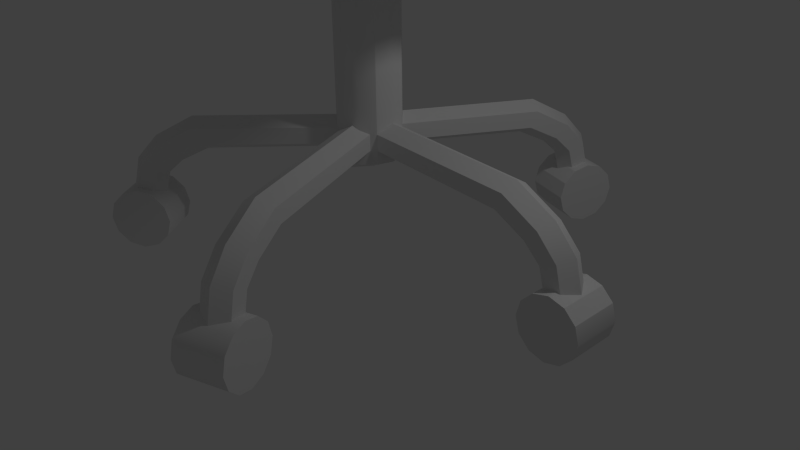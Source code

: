 # Source: chair.blend  (saved by Blender 2.76.0; exported with 4.5.12 LTS)
import bpy
from mathutils import Matrix  # noqa: F401  (used for matrix-valued properties, if any)

bpy.ops.wm.read_factory_settings(use_empty=True)
scene = bpy.context.scene
scene.name = 'Scene'

# ---- collections
col_collection_1 = bpy.data.collections.new('Collection 1'); scene.collection.children.link(col_collection_1)

# ---- materials (node trees are filled in below, after node groups)
mat_office_chair_mat = bpy.data.materials.new('office_chair.mat')
mat_office_chair_mat.alpha_threshold = 0.0
mat_office_chair_mat.use_transparent_shadow = False
mat_office_chair_mat.roughness = 0.5
mat_office_chair_mat.specular_intensity = 0.0969
mat_office_chair_mat.line_color = (0.0, 0.0, 0.0, 1.0)

# ---- material node trees

# ---- world
world_world = bpy.data.worlds.new('World'); scene.world = world_world
world_world.color = (0.05088, 0.05088, 0.05088)
world_world.use_sun_shadow = False
world_world.sun_shadow_jitter_overblur = 0.0
world_world.cycles.sampling_method = 'MANUAL'
world_world.cycles.sample_map_resolution = 256

# ---- cameras
cam_camera = bpy.data.cameras.new('Camera')
cam_camera.clip_end = 100.0
cam_camera.lens = 35.0
cam_camera.sensor_width = 32.0
cam_camera.sensor_height = 18.0
cam_camera.ortho_scale = 7.314
cam_camera.dof.focus_distance = 0.0
cam_camera.dof.aperture_fstop = 128.0

# ---- lights
light_lamp = bpy.data.lights.new('Lamp', 'POINT')
light_lamp.transmission_factor = 0.0
light_lamp.cutoff_distance = 30.0
light_lamp.energy = 100.0
light_lamp.shadow_buffer_clip_start = 1.001
light_lamp.shadow_soft_size = 0.1
light_lamp.shadow_maximum_resolution = 0.006
light_lamp.use_absolute_resolution = True
light_lamp.cycles.use_multiple_importance_sampling = False

# ---- meshes
me_cylinder = bpy.data.meshes.new('Cylinder')
me_cylinder.from_pydata([(-0.3464, 0.2, 5.0), (-0.3464, 0.2, 1.4), (-0.4, -1.989e-07, 5.0), (-0.4, -1.989e-07, 1.4), (-0.3464, -0.2, 5.0), (-0.3464, -0.2, 1.4), (-0.2, -0.3464, 5.0), (-0.2, -0.3464, 1.4), (0.0, -0.4, 5.0), (0.0, -0.4, 1.4), (0.2, -0.3464, 5.0), (0.2, -0.3464, 1.4), (0.3464, -0.2, 5.0), (0.3464, -0.2, 1.4), (0.4, -3.04e-08, 5.0), (0.4, -3.04e-08, 1.4), (0.3464, 0.2, 5.0), (0.3464, 0.2, 1.4), (0.2, 0.3464, 5.0), (0.2, 0.3464, 1.4), (0.0, 0.4, 5.0), (0.0, 0.4, 1.4), (-0.2, 0.3464, 1.4), (-0.2, 0.3464, 5.0), (2.5, 2.5, 4.55), (2.5, 2.5, 5.15), (2.5, -2.5, 5.15), (2.5, -2.5, 4.55), (2.0, 3.0, 5.25), (2.0, 3.0, 4.65), (2.0, -3.0, 5.25), (2.0, -3.0, 4.65), (-2.759, -2.07, 10.76), (-2.759, 2.07, 10.76), (-2.4, 2.187, 5.45), (-2.4, -2.187, 5.45), (-3.256, -2.07, 10.7), (-3.256, 2.07, 10.7), (-2.4, 2.187, 4.85), (-2.4, -2.187, 4.85), (-3.169, 2.52, 9.699), (-2.672, 2.52, 9.76), (-3.169, -2.52, 9.699), (-2.672, -2.52, 9.76), (-2.821, 2.16, 5.714), (-2.821, -2.16, 5.714), (-2.323, 2.16, 5.775), (-2.323, -2.16, 5.775), (-3.2, -0.6, 5.8), (-3.2, 0.6, 5.8), (-2.8, 0.8, 5.8), (-2.8, -0.8, 5.8), (-3.1, -1.0, 9.0), (-3.1, 1.0, 9.0), (-2.693, -0.224, 4.58), (-2.693, 0.224, 4.58), (-2.4, 0.4, 4.85), (-2.4, -0.4, 4.85), (-0.6072, -0.4, 4.82), (-0.6072, 0.4, 4.82), (-0.7, 0.4, 4.85), (-0.7, -0.4, 4.85), (3.198, -1.702e-07, 0.6789), (3.085, -0.1949, 0.6789), (2.86, -0.1949, 0.6789), (2.748, -2.096e-07, 0.6789), (2.86, 0.1949, 0.6789), (3.085, 0.1949, 0.6789), (3.087, -6.708e-08, 1.133), (2.983, -0.1949, 1.09), (2.775, -0.1949, 1.003), (2.671, -1.034e-07, 0.9604), (2.775, 0.1949, 1.003), (2.983, 0.1949, 1.09), (2.798, -9.236e-08, 1.454), (2.718, -0.1949, 1.374), (2.559, -0.1949, 1.215), (2.479, -1.202e-07, 1.135), (2.559, 0.1949, 1.215), (2.718, 0.1949, 1.374), (2.277, 7.668e-08, 1.743), (2.234, -0.1949, 1.639), (2.148, -0.1949, 1.431), (2.104, 6.162e-08, 1.327), (2.148, 0.1949, 1.431), (2.234, 0.1949, 1.639), (0.004271, -3.865e-07, 1.9), (0.004271, -0.2, 1.8), (0.004271, -0.2, 1.6), (0.004271, -3.865e-07, 1.5), (0.004271, 0.2, 1.6), (0.004271, 0.2, 1.8), (3.006, 0.32, 0.0), (3.006, -0.32, 0.0), (2.806, 0.32, 0.05359), (2.806, -0.32, 0.05359), (2.66, 0.32, 0.2), (2.66, -0.32, 0.2), (2.606, 0.32, 0.4), (2.606, -0.32, 0.4), (2.66, 0.32, 0.6), (2.66, -0.32, 0.6), (2.806, 0.32, 0.7464), (2.806, -0.32, 0.7464), (3.006, 0.32, 0.8), (3.006, -0.32, 0.8), (3.206, 0.32, 0.7464), (3.206, -0.32, 0.7464), (3.352, 0.32, 0.6), (3.352, -0.32, 0.6), (3.406, 0.32, 0.4), (3.406, -0.32, 0.4), (3.352, 0.32, 0.2), (3.352, -0.32, 0.2), (3.206, 0.32, 0.05359), (3.206, -0.32, 0.05359), (1.025, 3.036, 0.6789), (1.173, 2.866, 0.6789), (1.101, 2.653, 0.6789), (0.8803, 2.61, 0.6789), (0.732, 2.779, 0.6789), (0.8045, 2.992, 0.6789), (0.9894, 2.931, 1.133), (1.14, 2.769, 1.09), (1.073, 2.573, 1.003), (0.8555, 2.537, 0.9604), (0.7045, 2.698, 1.003), (0.7715, 2.895, 1.09), (0.8963, 2.657, 1.454), (1.055, 2.519, 1.374), (1.004, 2.368, 1.215), (0.7937, 2.356, 1.135), (0.6349, 2.494, 1.215), (0.6862, 2.644, 1.374), (0.7284, 2.164, 1.743), (0.899, 2.06, 1.639), (0.8713, 1.979, 1.431), (0.673, 2.001, 1.327), (0.5024, 2.104, 1.431), (0.5301, 2.186, 1.639), (-0.003642, 0.0124, 1.9), (0.1857, -0.05203, 1.8), (0.1857, -0.05203, 1.6), (-0.003642, 0.0124, 1.5), (-0.193, 0.07683, 1.6), (-0.193, 0.07683, 1.8), (0.6605, 2.957, 0.0), (1.266, 2.751, 0.0), (0.5961, 2.768, 0.05359), (1.202, 2.562, 0.05359), (0.5489, 2.629, 0.2), (1.155, 2.423, 0.2), (0.5316, 2.579, 0.4), (1.138, 2.372, 0.4), (0.5489, 2.629, 0.6), (1.155, 2.423, 0.6), (0.5961, 2.768, 0.7464), (1.202, 2.562, 0.7464), (0.6605, 2.957, 0.8), (1.266, 2.751, 0.8), (0.7249, 3.147, 0.7464), (1.331, 2.94, 0.7464), (0.7721, 3.285, 0.6), (1.378, 3.079, 0.6), (0.7894, 3.336, 0.4), (1.395, 3.13, 0.4), (0.7721, 3.285, 0.2), (1.378, 3.079, 0.2), (0.7249, 3.147, 0.05359), (1.331, 2.94, 0.05359), (1.025, -3.042, 0.6789), (1.173, -2.872, 0.6789), (1.101, -2.659, 0.6789), (0.8803, -2.616, 0.6789), (0.732, -2.785, 0.6789), (0.8045, -2.998, 0.6789), (0.9894, -2.936, 1.133), (1.14, -2.775, 1.09), (1.073, -2.578, 1.003), (0.8555, -2.543, 0.9604), (0.7045, -2.704, 1.003), (0.7715, -2.901, 1.09), (0.8963, -2.663, 1.454), (1.055, -2.525, 1.374), (1.004, -2.374, 1.215), (0.7937, -2.361, 1.135), (0.6349, -2.499, 1.215), (0.6862, -2.65, 1.374), (0.7284, -2.169, 1.743), (0.899, -2.066, 1.639), (0.8713, -1.984, 1.431), (0.673, -2.006, 1.327), (0.5024, -2.11, 1.431), (0.5301, -2.191, 1.639), (-0.003642, -0.01822, 1.9), (0.1857, 0.04621, 1.8), (0.1857, 0.04621, 1.6), (-0.003642, -0.01822, 1.5), (-0.193, -0.08265, 1.6), (-0.193, -0.08265, 1.8), (0.6605, -2.963, 0.0), (1.266, -2.757, 0.0), (0.5961, -2.774, 0.05359), (1.202, -2.568, 0.05359), (0.5489, -2.635, 0.2), (1.155, -2.429, 0.2), (0.5316, -2.584, 0.4), (1.138, -2.378, 0.4), (0.5489, -2.635, 0.6), (1.155, -2.429, 0.6), (0.5961, -2.774, 0.7464), (1.202, -2.568, 0.7464), (0.6605, -2.963, 0.8), (1.266, -2.757, 0.8), (0.7249, -3.152, 0.7464), (1.331, -2.946, 0.7464), (0.7721, -3.291, 0.6), (1.378, -3.085, 0.6), (0.7894, -3.342, 0.4), (1.395, -3.136, 0.4), (0.7721, -3.291, 0.2), (1.378, -3.085, 0.2), (0.7249, -3.152, 0.05359), (1.331, -2.946, 0.05359), (-2.604, 1.865, 0.6789), (-2.399, 1.958, 0.6789), (-2.216, 1.827, 0.6789), (-2.237, 1.603, 0.6789), (-2.442, 1.51, 0.6789), (-2.625, 1.641, 0.6789), (-2.513, 1.8, 1.133), (-2.315, 1.898, 1.09), (-2.146, 1.778, 1.003), (-2.175, 1.559, 0.9604), (-2.373, 1.46, 1.003), (-2.542, 1.581, 1.09), (-2.278, 1.632, 1.454), (-2.1, 1.745, 1.374), (-1.97, 1.652, 1.215), (-2.019, 1.447, 1.135), (-2.197, 1.335, 1.215), (-2.326, 1.427, 1.374), (-1.854, 1.329, 1.743), (-1.706, 1.463, 1.639), (-1.635, 1.413, 1.431), (-1.714, 1.229, 1.327), (-1.862, 1.096, 1.431), (-1.932, 1.146, 1.639), (-0.004416, 0.009038, 1.9), (0.1118, 0.1718, 1.8), (0.1118, 0.1718, 1.6), (-0.004416, 0.009038, 1.5), (-0.1206, -0.1537, 1.6), (-0.1206, -0.1537, 1.8), (-2.633, 1.493, 0.0), (-2.262, 2.014, 0.0), (-2.471, 1.377, 0.05359), (-2.099, 1.898, 0.05359), (-2.351, 1.292, 0.2), (-1.98, 1.812, 0.2), (-2.308, 1.26, 0.4), (-1.936, 1.781, 0.4), (-2.351, 1.292, 0.6), (-1.98, 1.812, 0.6), (-2.471, 1.377, 0.7464), (-2.099, 1.898, 0.7464), (-2.633, 1.493, 0.8), (-2.262, 2.014, 0.8), (-2.796, 1.609, 0.7464), (-2.424, 2.13, 0.7464), (-2.915, 1.694, 0.6), (-2.543, 2.215, 0.6), (-2.959, 1.725, 0.4), (-2.587, 2.246, 0.4), (-2.915, 1.694, 0.2), (-2.543, 2.215, 0.2), (-2.796, 1.609, 0.05359), (-2.424, 2.13, 0.05359), (-2.6, -1.858, 0.6789), (-2.395, -1.951, 0.6789), (-2.212, -1.82, 0.6789), (-2.233, -1.596, 0.6789), (-2.438, -1.503, 0.6789), (-2.621, -1.634, 0.6789), (-2.509, -1.793, 1.133), (-2.311, -1.891, 1.09), (-2.142, -1.77, 1.003), (-2.171, -1.551, 0.9604), (-2.369, -1.453, 1.003), (-2.538, -1.574, 1.09), (-2.274, -1.625, 1.454), (-2.096, -1.737, 1.374), (-1.966, -1.645, 1.215), (-2.015, -1.44, 1.135), (-2.193, -1.328, 1.215), (-2.322, -1.42, 1.374), (-1.85, -1.322, 1.743), (-1.702, -1.456, 1.639), (-1.631, -1.406, 1.431), (-1.71, -1.222, 1.327), (-1.858, -1.089, 1.431), (-1.928, -1.139, 1.639), (-0.0003744, -0.001929, 1.9), (0.1158, -0.1647, 1.8), (0.1158, -0.1647, 1.6), (-0.0003744, -0.001929, 1.5), (-0.1166, 0.1608, 1.6), (-0.1166, 0.1608, 1.8), (-2.629, -1.486, 0.0), (-2.257, -2.007, 0.0), (-2.467, -1.37, 0.05359), (-2.095, -1.89, 0.05359), (-2.347, -1.284, 0.2), (-1.976, -1.805, 0.2), (-2.304, -1.253, 0.4), (-1.932, -1.774, 0.4), (-2.347, -1.284, 0.6), (-1.976, -1.805, 0.6), (-2.467, -1.37, 0.7464), (-2.095, -1.89, 0.7464), (-2.629, -1.486, 0.8), (-2.257, -2.007, 0.8), (-2.792, -1.602, 0.7464), (-2.42, -2.123, 0.7464), (-2.911, -1.687, 0.6), (-2.539, -2.208, 0.6), (-2.955, -1.718, 0.4), (-2.583, -2.239, 0.4), (-2.911, -1.687, 0.2), (-2.539, -2.208, 0.2), (-2.792, -1.602, 0.05359), (-2.42, -2.123, 0.05359), (2.424, -2.832, 4.6), (2.424, -2.832, 5.2), (2.424, 2.832, 5.2), (2.424, 2.832, 4.6), (-2.715, -2.439, 10.45), (-3.213, 2.439, 10.39), (-3.213, -2.439, 10.39), (-2.715, 2.439, 10.45), (0.3464, -0.2, 5.0), (0.3464, -0.2, 1.4), (0.3464, 0.2, 5.0), (0.3464, 0.2, 1.4), (0.0, 0.4, 1.4), (0.0, 0.4, 5.0), (-0.2, -0.3464, 5.0), (-0.2, -0.3464, 1.4), (2.5, 2.5, 4.55), (2.5, -2.5, 4.55), (-0.3464, 0.2, 5.0), (-0.3464, 0.2, 1.4), (2.5, 2.5, 5.15), (2.5, -2.5, 5.15), (-3.256, 2.07, 10.7), (-3.256, 2.07, 10.7), (-3.256, -2.07, 10.7), (-3.256, -2.07, 10.7), (2.0, 3.0, 5.25), (2.0, 3.0, 5.25), (2.0, 3.0, 4.65), (2.0, 3.0, 4.65), (2.0, -3.0, 5.25), (2.0, -3.0, 5.25), (2.0, -3.0, 4.65), (2.0, -3.0, 4.65), (-2.4, 2.187, 5.45), (-2.4, 2.187, 5.45), (-2.4, -2.187, 4.85), (-2.4, -2.187, 4.85), (-2.759, 2.07, 10.76), (-2.759, 2.07, 10.76), (-2.759, -2.07, 10.76), (-2.759, -2.07, 10.76), (-2.4, -2.187, 5.45), (-2.4, -2.187, 5.45), (2.424, -2.832, 4.6), (2.424, -2.832, 4.6), (-2.4, 2.187, 4.85), (-2.4, 2.187, 4.85), (2.424, 2.832, 5.2), (2.424, 2.832, 5.2), (2.424, -2.832, 5.2), (2.424, -2.832, 5.2), (2.424, 2.832, 4.6), (2.424, 2.832, 4.6), (-3.169, 2.52, 9.699), (-2.821, 2.16, 5.714), (-2.821, 2.16, 5.714), (-2.672, -2.52, 9.76), (-2.323, -2.16, 5.775), (-2.323, -2.16, 5.775), (-3.169, -2.52, 9.699), (-2.821, -2.16, 5.714), (-2.821, -2.16, 5.714), (-2.715, -2.439, 10.45), (-2.715, -2.439, 10.45), (-2.672, 2.52, 9.76), (-2.323, 2.16, 5.775), (-2.323, 2.16, 5.775), (-3.213, 2.439, 10.39), (-3.213, 2.439, 10.39), (-3.213, -2.439, 10.39), (-3.213, -2.439, 10.39), (-2.715, 2.439, 10.45), (-2.715, 2.439, 10.45), (-3.2, -0.6, 5.8), (-3.1, -1.0, 9.0), (-3.1, 1.0, 9.0), (-3.2, 0.6, 5.8), (-2.693, 0.224, 4.58), (-2.693, 0.224, 4.58), (-2.693, -0.224, 4.58), (-2.693, -0.224, 4.58), (-2.4, -0.4, 4.85), (-2.4, -0.4, 4.85), (-2.8, -0.8, 5.8), (-2.4, 0.4, 4.85), (-2.4, 0.4, 4.85), (-2.8, 0.8, 5.8), (-0.6072, -0.4, 4.82), (-0.6072, -0.4, 4.82), (-0.6072, 0.4, 4.82), (-0.6072, 0.4, 4.82), (2.234, -0.1949, 1.639), (0.004271, -0.2, 1.8), (3.198, -1.702e-07, 0.6789), (3.087, -6.708e-08, 1.133), (2.718, -0.1949, 1.374), (2.86, -0.1949, 0.6789), (2.775, -0.1949, 1.003), (3.085, 0.1949, 0.6789), (2.983, 0.1949, 1.09), (3.085, -0.1949, 0.6789), (2.983, -0.1949, 1.09), (2.148, -0.1949, 1.431), (0.004271, -0.2, 1.6), (2.798, -9.236e-08, 1.454), (2.748, -2.096e-07, 0.6789), (2.671, -1.034e-07, 0.9604), (2.277, 7.668e-08, 1.743), (0.004271, -3.865e-07, 1.9), (2.234, 0.1949, 1.639), (0.004271, 0.2, 1.8), (2.559, -0.1949, 1.215), (2.86, 0.1949, 0.6789), (2.775, 0.1949, 1.003), (2.479, -1.202e-07, 1.135), (2.559, 0.1949, 1.215), (2.148, 0.1949, 1.431), (2.104, 6.162e-08, 1.327), (0.004271, -3.865e-07, 1.5), (2.718, 0.1949, 1.374), (0.004271, 0.2, 1.6), (3.006, 0.32, 0.0), (2.806, 0.32, 0.05359), (2.806, -0.32, 0.05359), (3.006, -0.32, 0.0), (2.66, 0.32, 0.2), (2.66, 0.32, 0.2), (2.66, -0.32, 0.2), (2.66, -0.32, 0.2), (2.606, 0.32, 0.4), (2.606, -0.32, 0.4), (2.66, 0.32, 0.6), (2.66, -0.32, 0.6), (2.806, 0.32, 0.7464), (2.806, -0.32, 0.7464), (3.006, 0.32, 0.8), (3.006, 0.32, 0.8), (3.006, -0.32, 0.8), (3.006, -0.32, 0.8), (3.206, 0.32, 0.7464), (3.206, 0.32, 0.7464), (3.206, -0.32, 0.7464), (3.206, -0.32, 0.7464), (3.352, 0.32, 0.6), (3.352, 0.32, 0.6), (3.352, -0.32, 0.6), (3.352, -0.32, 0.6), (3.406, 0.32, 0.4), (3.406, -0.32, 0.4), (3.352, 0.32, 0.2), (3.352, -0.32, 0.2), (3.206, 0.32, 0.05359), (3.206, 0.32, 0.05359), (3.206, -0.32, 0.05359), (3.206, -0.32, 0.05359), (0.899, 2.06, 1.639), (0.1857, -0.05203, 1.8), (1.025, 3.036, 0.6789), (0.9894, 2.931, 1.133), (1.055, 2.519, 1.374), (1.101, 2.653, 0.6789), (1.073, 2.573, 1.003), (0.8045, 2.992, 0.6789), (0.7715, 2.895, 1.09), (1.173, 2.866, 0.6789), (1.14, 2.769, 1.09), (0.8713, 1.979, 1.431), (0.1857, -0.05203, 1.6), (0.8963, 2.657, 1.454), (0.8803, 2.61, 0.6789), (0.8555, 2.537, 0.9604), (0.7284, 2.164, 1.743), (-0.003642, 0.0124, 1.9), (0.5301, 2.186, 1.639), (-0.193, 0.07683, 1.8), (1.004, 2.368, 1.215), (0.732, 2.779, 0.6789), (0.7045, 2.698, 1.003), (0.7937, 2.356, 1.135), (0.6349, 2.494, 1.215), (0.5024, 2.104, 1.431), (0.673, 2.001, 1.327), (-0.003642, 0.0124, 1.5), (0.6862, 2.644, 1.374), (-0.193, 0.07683, 1.6), (0.6605, 2.957, 0.0), (0.5961, 2.768, 0.05359), (1.202, 2.562, 0.05359), (1.266, 2.751, 0.0), (0.5489, 2.629, 0.2), (0.5489, 2.629, 0.2), (1.155, 2.423, 0.2), (1.155, 2.423, 0.2), (0.5316, 2.579, 0.4), (0.5316, 2.579, 0.4), (1.138, 2.372, 0.4), (1.138, 2.372, 0.4), (0.5489, 2.629, 0.6), (0.5489, 2.629, 0.6), (1.155, 2.423, 0.6), (1.155, 2.423, 0.6), (0.5961, 2.768, 0.7464), (0.5961, 2.768, 0.7464), (1.202, 2.562, 0.7464), (1.202, 2.562, 0.7464), (0.6605, 2.957, 0.8), (1.266, 2.751, 0.8), (0.7249, 3.147, 0.7464), (1.331, 2.94, 0.7464), (0.7721, 3.285, 0.6), (1.378, 3.079, 0.6), (0.7894, 3.336, 0.4), (0.7894, 3.336, 0.4), (1.395, 3.13, 0.4), (1.395, 3.13, 0.4), (0.7721, 3.285, 0.2), (1.378, 3.079, 0.2), (0.7249, 3.147, 0.05359), (0.7249, 3.147, 0.05359), (1.331, 2.94, 0.05359), (1.331, 2.94, 0.05359), (0.899, -2.066, 1.639), (0.1857, 0.04621, 1.8), (1.025, -3.042, 0.6789), (0.9894, -2.936, 1.133), (1.055, -2.525, 1.374), (1.101, -2.659, 0.6789), (1.073, -2.578, 1.003), (0.8045, -2.998, 0.6789), (0.7715, -2.901, 1.09), (1.173, -2.872, 0.6789), (1.14, -2.775, 1.09), (0.8713, -1.984, 1.431), (0.1857, 0.04621, 1.6), (0.8963, -2.663, 1.454), (0.8803, -2.616, 0.6789), (0.8555, -2.543, 0.9604), (0.7284, -2.169, 1.743), (-0.003642, -0.01822, 1.9), (0.5301, -2.191, 1.639), (-0.193, -0.08265, 1.8), (1.004, -2.374, 1.215), (0.732, -2.785, 0.6789), (0.7045, -2.704, 1.003), (0.7937, -2.361, 1.135), (0.6349, -2.499, 1.215), (0.5024, -2.11, 1.431), (0.673, -2.006, 1.327), (-0.003642, -0.01822, 1.5), (0.6862, -2.65, 1.374), (-0.193, -0.08265, 1.6), (0.6605, -2.963, 0.0), (0.5961, -2.774, 0.05359), (1.202, -2.568, 0.05359), (1.266, -2.757, 0.0), (0.5489, -2.635, 0.2), (0.5489, -2.635, 0.2), (1.155, -2.429, 0.2), (1.155, -2.429, 0.2), (0.5316, -2.584, 0.4), (0.5316, -2.584, 0.4), (1.138, -2.378, 0.4), (1.138, -2.378, 0.4), (0.5489, -2.635, 0.6), (0.5489, -2.635, 0.6), (1.155, -2.429, 0.6), (1.155, -2.429, 0.6), (0.5961, -2.774, 0.7464), (0.5961, -2.774, 0.7464), (1.202, -2.568, 0.7464), (1.202, -2.568, 0.7464), (0.6605, -2.963, 0.8), (1.266, -2.757, 0.8), (0.7249, -3.152, 0.7464), (1.331, -2.946, 0.7464), (0.7721, -3.291, 0.6), (1.378, -3.085, 0.6), (0.7894, -3.342, 0.4), (0.7894, -3.342, 0.4), (1.395, -3.136, 0.4), (1.395, -3.136, 0.4), (0.7721, -3.291, 0.2), (1.378, -3.085, 0.2), (0.7249, -3.152, 0.05359), (0.7249, -3.152, 0.05359), (1.331, -2.946, 0.05359), (1.331, -2.946, 0.05359), (-1.706, 1.463, 1.639), (0.1118, 0.1718, 1.8), (-2.604, 1.865, 0.6789), (-2.513, 1.8, 1.133), (-2.1, 1.745, 1.374), (-2.216, 1.827, 0.6789), (-2.146, 1.778, 1.003), (-2.625, 1.641, 0.6789), (-2.542, 1.581, 1.09), (-2.399, 1.958, 0.6789), (-2.315, 1.898, 1.09), (-1.635, 1.413, 1.431), (0.1118, 0.1718, 1.6), (-2.278, 1.632, 1.454), (-2.237, 1.603, 0.6789), (-2.175, 1.559, 0.9604), (-1.854, 1.329, 1.743), (-0.004416, 0.009038, 1.9), (-1.932, 1.146, 1.639), (-0.1206, -0.1537, 1.8), (-1.97, 1.652, 1.215), (-2.442, 1.51, 0.6789), (-2.373, 1.46, 1.003), (-2.019, 1.447, 1.135), (-2.197, 1.335, 1.215), (-1.862, 1.096, 1.431), (-1.714, 1.229, 1.327), (-0.004416, 0.009038, 1.5), (-2.326, 1.427, 1.374), (-0.1206, -0.1537, 1.6), (-2.633, 1.493, 0.0), (-2.471, 1.377, 0.05359), (-2.099, 1.898, 0.05359), (-2.262, 2.014, 0.0), (-2.351, 1.292, 0.2), (-2.351, 1.292, 0.2), (-1.98, 1.812, 0.2), (-1.98, 1.812, 0.2), (-2.308, 1.26, 0.4), (-1.936, 1.781, 0.4), (-2.351, 1.292, 0.6), (-1.98, 1.812, 0.6), (-2.471, 1.377, 0.7464), (-2.471, 1.377, 0.7464), (-2.099, 1.898, 0.7464), (-2.099, 1.898, 0.7464), (-2.633, 1.493, 0.8), (-2.262, 2.014, 0.8), (-2.796, 1.609, 0.7464), (-2.796, 1.609, 0.7464), (-2.424, 2.13, 0.7464), (-2.424, 2.13, 0.7464), (-2.915, 1.694, 0.6), (-2.543, 2.215, 0.6), (-2.959, 1.725, 0.4), (-2.587, 2.246, 0.4), (-2.915, 1.694, 0.2), (-2.543, 2.215, 0.2), (-2.796, 1.609, 0.05359), (-2.796, 1.609, 0.05359), (-2.424, 2.13, 0.05359), (-2.424, 2.13, 0.05359), (-1.702, -1.456, 1.639), (0.1158, -0.1647, 1.8), (-2.6, -1.858, 0.6789), (-2.509, -1.793, 1.133), (-2.096, -1.737, 1.374), (-2.212, -1.82, 0.6789), (-2.142, -1.77, 1.003), (-2.621, -1.634, 0.6789), (-2.538, -1.574, 1.09), (-2.395, -1.951, 0.6789), (-2.311, -1.891, 1.09), (-1.631, -1.406, 1.431), (0.1158, -0.1647, 1.6), (-2.274, -1.625, 1.454), (-2.233, -1.596, 0.6789), (-2.171, -1.551, 0.9604), (-1.85, -1.322, 1.743), (-0.0003744, -0.001929, 1.9), (-1.928, -1.139, 1.639), (-0.1166, 0.1608, 1.8), (-1.966, -1.645, 1.215), (-2.438, -1.503, 0.6789), (-2.369, -1.453, 1.003), (-2.015, -1.44, 1.135), (-2.193, -1.328, 1.215), (-1.858, -1.089, 1.431), (-1.71, -1.222, 1.327), (-0.0003744, -0.001929, 1.5), (-2.322, -1.42, 1.374), (-0.1166, 0.1608, 1.6), (-2.629, -1.486, 0.0), (-2.467, -1.37, 0.05359), (-2.095, -1.89, 0.05359), (-2.257, -2.007, 0.0), (-2.347, -1.284, 0.2), (-2.347, -1.284, 0.2), (-1.976, -1.805, 0.2), (-1.976, -1.805, 0.2), (-2.304, -1.253, 0.4), (-1.932, -1.774, 0.4), (-2.347, -1.284, 0.6), (-2.347, -1.284, 0.6), (-1.976, -1.805, 0.6), (-1.976, -1.805, 0.6), (-2.467, -1.37, 0.7464), (-2.095, -1.89, 0.7464), (-2.629, -1.486, 0.8), (-2.257, -2.007, 0.8), (-2.792, -1.602, 0.7464), (-2.792, -1.602, 0.7464), (-2.42, -2.123, 0.7464), (-2.42, -2.123, 0.7464), (-2.911, -1.687, 0.6), (-2.911, -1.687, 0.6), (-2.539, -2.208, 0.6), (-2.539, -2.208, 0.6), (-2.955, -1.718, 0.4), (-2.955, -1.718, 0.4), (-2.583, -2.239, 0.4), (-2.583, -2.239, 0.4), (-2.911, -1.687, 0.2), (-2.911, -1.687, 0.2), (-2.539, -2.208, 0.2), (-2.539, -2.208, 0.2), (-2.792, -1.602, 0.05359), (-2.792, -1.602, 0.05359), (-2.42, -2.123, 0.05359), (-2.42, -2.123, 0.05359)], [], [(14, 12, 13), (342, 14, 15), (18, 16, 17), (20, 18, 19), (403, 392, 389), (340, 10, 11), (10, 8, 9), (26, 349, 348), (8, 346, 347), (358, 360, 378), (6, 4, 5), (4, 2, 3), (40, 387, 394), (2, 350, 351), (23, 345, 344), (0, 23, 22), (38, 361, 365), (383, 362, 364), (359, 366, 375), (390, 398, 41), (30, 374, 39), (25, 363, 353), (352, 348, 384), (367, 379, 369), (361, 24, 365), (386, 397, 46), (357, 372, 370), (392, 393, 391), (338, 401, 40), (400, 355, 371), (388, 399, 47), (404, 33, 32), (408, 409, 48), (415, 413, 58), (53, 419, 49), (406, 413, 415), (416, 414, 418), (49, 419, 417), (409, 410, 412), (407, 406, 51), (56, 60, 423), (55, 422, 420), (427, 69, 433), (434, 430, 429), (70, 439, 438), (65, 71, 72), (445, 446, 73), (431, 432, 68), (437, 428, 69), (75, 444, 430), (76, 447, 439), (71, 77, 78), (446, 448, 79), (432, 452, 74), (440, 424, 428), (81, 435, 444), (82, 83, 447), (77, 450, 449), (448, 84, 85), (452, 442, 80), (86, 425, 424), (87, 436, 435), (88, 451, 83), (450, 89, 90), (84, 453, 91), (442, 443, 441), (457, 456, 455), (456, 460, 458), (461, 463, 462), (463, 465, 464), (464, 465, 467), (467, 470, 468), (469, 471, 474), (475, 478, 476), (477, 479, 481), (481, 483, 482), (113, 101, 97), (487, 457, 454), (483, 486, 484), (102, 106, 114), (491, 123, 497), (498, 494, 493), (124, 503, 502), (119, 125, 126), (509, 510, 127), (495, 496, 122), (501, 492, 123), (129, 508, 494), (130, 511, 503), (125, 131, 132), (510, 512, 133), (496, 516, 128), (504, 488, 492), (135, 499, 508), (136, 137, 511), (131, 514, 513), (512, 138, 139), (516, 506, 134), (140, 489, 488), (141, 500, 499), (142, 515, 137), (514, 143, 144), (138, 517, 145), (506, 507, 505), (518, 521, 520), (520, 524, 522), (523, 525, 528), (529, 532, 530), (531, 533, 536), (537, 539, 538), (539, 541, 540), (540, 541, 543), (543, 546, 544), (545, 547, 549), (167, 159, 147), (553, 521, 518), (549, 552, 550), (154, 160, 148), (563, 177, 176), (559, 560, 564), (568, 569, 178), (173, 575, 576), (174, 561, 562), (175, 556, 557), (177, 558, 182), (560, 574, 183), (569, 577, 184), (179, 576, 578), (180, 562, 187), (181, 557, 567), (558, 554, 188), (574, 565, 189), (577, 191, 190), (185, 578, 579), (186, 187, 572), (582, 567, 570), (554, 555, 194), (565, 566, 195), (191, 581, 196), (580, 579, 198), (192, 572, 199), (193, 570, 571), (584, 585, 586), (588, 590, 586), (589, 592, 594), (596, 598, 595), (597, 600, 602), (604, 605, 603), (606, 607, 605), (606, 608, 609), (610, 612, 609), (611, 614, 615), (213, 217, 201), (584, 587, 619), (616, 618, 615), (214, 210, 202), (623, 231, 629), (630, 626, 625), (232, 635, 634), (227, 233, 234), (641, 642, 235), (627, 628, 230), (633, 624, 231), (237, 640, 626), (238, 643, 635), (233, 239, 240), (642, 644, 241), (628, 648, 236), (636, 620, 624), (243, 631, 640), (244, 245, 643), (239, 646, 645), (644, 246, 247), (648, 638, 242), (248, 621, 620), (249, 632, 631), (250, 647, 245), (646, 251, 252), (246, 649, 253), (638, 639, 637), (650, 653, 652), (651, 652, 656), (655, 657, 659), (659, 661, 660), (661, 664, 662), (665, 667, 666), (667, 670, 668), (671, 673, 672), (673, 675, 674), (674, 675, 677), (275, 263, 259), (681, 653, 650), (676, 677, 680), (260, 268, 256), (691, 285, 284), (687, 688, 692), (696, 697, 286), (281, 703, 704), (282, 689, 690), (283, 684, 685), (285, 686, 290), (688, 702, 291), (697, 705, 292), (287, 704, 706), (288, 690, 295), (289, 685, 695), (686, 682, 296), (702, 693, 297), (705, 299, 298), (293, 706, 707), (294, 295, 700), (710, 695, 698), (682, 683, 302), (693, 694, 303), (299, 709, 304), (708, 707, 306), (300, 700, 307), (301, 698, 699), (713, 714, 715), (713, 716, 718), (720, 721, 719), (720, 722, 724), (726, 727, 725), (726, 728, 729), (730, 732, 729), (734, 736, 733), (735, 738, 740), (742, 744, 741), (317, 745, 309), (712, 715, 331), (743, 746, 749), (324, 318, 328), (26, 382, 332), (381, 385, 29), (402, 395, 373), (356, 354, 401), (337, 405, 397), (41, 404, 336), (15, 14, 13), (343, 342, 15), (19, 18, 17), (21, 20, 19), (396, 403, 389), (341, 340, 11), (11, 10, 9), (352, 26, 348), (9, 8, 347), (34, 358, 378), (7, 6, 5), (5, 4, 3), (42, 40, 394), (3, 2, 351), (22, 23, 344), (1, 0, 22), (368, 38, 365), (377, 383, 364), (363, 359, 375), (43, 390, 41), (31, 30, 39), (333, 353, 363), (25, 380, 359), (359, 363, 25), (334, 352, 384), (35, 367, 369), (376, 365, 27), (361, 335, 24), (24, 27, 365), (44, 386, 46), (37, 357, 370), (389, 392, 391), (42, 338, 40), (339, 400, 371), (45, 388, 47), (336, 404, 32), (52, 408, 48), (61, 57, 421), (51, 406, 415), (50, 416, 418), (411, 49, 417), (48, 409, 412), (411, 417, 59), (54, 55, 420), (426, 427, 433), (63, 434, 429), (64, 70, 438), (66, 65, 72), (67, 445, 73), (62, 431, 68), (427, 437, 69), (434, 75, 430), (70, 76, 439), (72, 71, 78), (73, 446, 79), (68, 432, 74), (437, 440, 428), (75, 81, 444), (76, 82, 447), (78, 77, 449), (79, 448, 85), (74, 452, 80), (440, 86, 424), (81, 87, 435), (82, 88, 83), (449, 450, 90), (85, 84, 91), (80, 442, 441), (454, 457, 455), (455, 456, 458), (459, 461, 462), (462, 463, 464), (466, 464, 467), (466, 467, 468), (472, 469, 474), (473, 475, 476), (480, 477, 481), (480, 481, 482), (97, 95, 113), (93, 115, 113), (113, 111, 109), (109, 107, 113), (105, 103, 101), (101, 99, 97), (95, 93, 113), (113, 107, 105), (105, 101, 113), (485, 487, 454), (482, 483, 484), (114, 92, 94), (94, 96, 98), (98, 100, 102), (102, 104, 106), (106, 108, 110), (110, 112, 106), (114, 94, 98), (98, 102, 114), (106, 112, 114), (490, 491, 497), (117, 498, 493), (118, 124, 502), (120, 119, 126), (121, 509, 127), (116, 495, 122), (491, 501, 123), (498, 129, 494), (124, 130, 503), (126, 125, 132), (127, 510, 133), (122, 496, 128), (501, 504, 492), (129, 135, 508), (130, 136, 511), (132, 131, 513), (133, 512, 139), (128, 516, 134), (504, 140, 488), (135, 141, 499), (136, 142, 137), (513, 514, 144), (139, 138, 145), (134, 506, 505), (519, 518, 520), (519, 520, 522), (526, 523, 528), (527, 529, 530), (534, 531, 536), (535, 537, 538), (538, 539, 540), (542, 540, 543), (542, 543, 544), (548, 545, 549), (151, 149, 147), (147, 169, 167), (167, 165, 163), (163, 161, 167), (159, 157, 155), (155, 153, 159), (151, 147, 159), (167, 161, 159), (159, 153, 151), (551, 553, 518), (548, 549, 550), (168, 146, 148), (148, 150, 152), (152, 154, 148), (156, 158, 160), (160, 162, 164), (164, 166, 160), (168, 148, 160), (154, 156, 160), (160, 166, 168), (170, 563, 176), (171, 559, 564), (172, 568, 178), (179, 173, 576), (180, 174, 562), (181, 175, 557), (176, 177, 182), (564, 560, 183), (178, 569, 184), (185, 179, 578), (186, 180, 187), (582, 181, 567), (182, 558, 188), (183, 574, 189), (184, 577, 190), (580, 185, 579), (192, 186, 572), (193, 582, 570), (188, 554, 194), (189, 565, 195), (190, 191, 196), (197, 580, 198), (583, 192, 199), (573, 193, 571), (587, 584, 586), (585, 588, 586), (591, 589, 594), (593, 596, 595), (599, 597, 602), (601, 604, 603), (604, 606, 605), (607, 606, 609), (608, 610, 609), (613, 611, 615), (201, 203, 209), (205, 207, 209), (209, 211, 213), (213, 215, 217), (217, 219, 201), (221, 223, 201), (203, 205, 209), (209, 213, 201), (219, 221, 201), (617, 584, 619), (614, 616, 615), (202, 200, 222), (222, 220, 202), (218, 216, 214), (214, 212, 210), (210, 208, 202), (206, 204, 202), (202, 220, 218), (218, 214, 202), (208, 206, 202), (622, 623, 629), (225, 630, 625), (226, 232, 634), (228, 227, 234), (229, 641, 235), (224, 627, 230), (623, 633, 231), (630, 237, 626), (232, 238, 635), (234, 233, 240), (235, 642, 241), (230, 628, 236), (633, 636, 624), (237, 243, 640), (238, 244, 643), (240, 239, 645), (241, 644, 247), (236, 648, 242), (636, 248, 620), (243, 249, 631), (244, 250, 245), (645, 646, 252), (247, 246, 253), (242, 638, 637), (651, 650, 652), (654, 651, 656), (658, 655, 659), (658, 659, 660), (660, 661, 662), (663, 665, 666), (666, 667, 668), (669, 671, 672), (672, 673, 674), (676, 674, 677), (259, 257, 275), (255, 277, 275), (275, 273, 271), (271, 269, 275), (267, 265, 263), (263, 261, 259), (257, 255, 275), (275, 269, 267), (267, 263, 275), (679, 681, 650), (678, 676, 680), (276, 254, 256), (256, 258, 260), (260, 262, 264), (264, 266, 268), (268, 270, 272), (272, 274, 268), (276, 256, 268), (260, 264, 268), (268, 274, 276), (278, 691, 284), (279, 687, 692), (280, 696, 286), (287, 281, 704), (288, 282, 690), (289, 283, 685), (284, 285, 290), (692, 688, 291), (286, 697, 292), (293, 287, 706), (294, 288, 295), (710, 289, 695), (290, 686, 296), (291, 702, 297), (292, 705, 298), (708, 293, 707), (300, 294, 700), (301, 710, 698), (296, 682, 302), (297, 693, 303), (298, 299, 304), (305, 708, 306), (711, 300, 307), (701, 301, 699), (712, 713, 715), (714, 713, 718), (717, 720, 719), (721, 720, 724), (723, 726, 725), (727, 726, 729), (728, 730, 729), (731, 734, 733), (737, 735, 740), (739, 742, 741), (309, 311, 317), (313, 315, 317), (317, 319, 321), (321, 323, 317), (325, 327, 745), (745, 748, 309), (311, 313, 317), (317, 323, 325), (325, 745, 317), (747, 712, 331), (329, 743, 749), (310, 308, 330), (330, 328, 310), (326, 324, 328), (322, 320, 318), (318, 316, 314), (314, 312, 310), (310, 328, 318), (324, 322, 318), (318, 314, 310), (349, 26, 332), (28, 381, 29), (36, 402, 373), (338, 356, 401), (386, 337, 397), (43, 41, 336)])
me_cylinder.polygons.foreach_set('use_smooth', [True] * 558)
_uv = me_cylinder.uv_layers.new(name='UVMap')
_uv.uv.foreach_set('vector', [0.1977, 0.974, 0.1841, 0.974, 0.1841, 0.7387, 0.2112, 0.974, 0.1977, 0.974, 0.1977, 0.7387, 0.2247, 0.974, 0.2112, 0.974, 0.2112, 0.7387, 0.2383, 0.974, 0.2247, 0.974, 0.2247, 0.7387, 0.06468, 0.6358, 0.0386, 0.6095, 0.07488, 0.557, 0.1841, 0.974, 0.1706, 0.974, 0.1706, 0.7387, 0.1706, 0.974, 0.1571, 0.974, 0.1571, 0.7387, 0.1286, 0.6124, 0.1286, 0.6766, 0.6636, 0.6766, 0.1571, 0.974, 0.1435, 0.974, 0.1436, 0.7387, 0.7171, 0.5578, 0.7807, 0.549, 0.6937, 0.07773, 0.1435, 0.974, 0.13, 0.974, 0.13, 0.7387, 0.13, 0.974, 0.1165, 0.974, 0.1165, 0.7387, 0.3372, 0.9361, 0.2985, 0.7306, 0.094, 0.7306, 0.2789, 0.974, 0.2653, 0.974, 0.2653, 0.7387, 0.2518, 0.974, 0.2383, 0.974, 0.2383, 0.7387, 0.2653, 0.974, 0.2518, 0.974, 0.2518, 0.7387, 0.2984, 0.7298, 0.3365, 0.9362, 0.05532, 0.9362, 0.1018, 0.5851, 0.07507, 0.5578, 0.03598, 0.6088, 0.7171, 0.5578, 0.6301, 0.08655, 0.1621, 0.08655, 0.1629, 0.08628, 0.6303, 0.08628, 0.7183, 0.557, 0.07507, 0.5578, 0.1621, 0.08655, 0.09847, 0.07773, 0.6636, 0.6124, 0.07507, 0.5578, 0.1286, 0.6124, 0.6636, 0.6124, 0.7027, 0.6633, 0.7294, 0.636, 0.6301, 0.08655, 0.6301, 0.02235, 0.1621, 0.02235, 0.3365, 0.9362, 0.3033, 0.965, 0.05532, 0.9362, 0.7801, 0.5498, 0.7183, 0.557, 0.6303, 0.08628, 0.1289, 0.6763, 0.1285, 0.6117, 0.6647, 0.6117, 0.01306, 0.5498, 0.09958, 0.07758, 0.1629, 0.08628, 0.07186, 0.9505, 0.3206, 0.9505, 0.3372, 0.9361, 0.7285, 0.6358, 0.7024, 0.662, 0.6647, 0.6117, 0.6293, 0.02305, 0.6303, 0.08628, 0.1629, 0.08628, 0.6915, 0.5843, 0.6647, 0.6117, 0.1285, 0.6117, 0.9861, 0.01427, 0.9499, 0.3037, 0.8414, 0.3037, 0.8478, 0.4481, 0.8754, 0.42, 0.8595, 0.6099, 0.9861, 0.01427, 0.9825, 0.3055, 0.9499, 0.3037, 0.8414, 0.3037, 0.8754, 0.42, 0.8369, 0.4118, 0.9684, 0.02886, 0.9322, 0.1221, 0.8599, 0.1221, 0.9499, 0.3037, 0.9804, 0.3153, 0.9545, 0.4118, 0.9499, 0.3037, 0.9159, 0.42, 0.8754, 0.42, 0.8052, 0.01427, 0.8414, 0.3037, 0.8089, 0.3055, 0.9435, 0.4481, 0.9352, 0.6012, 0.9319, 0.6099, 0.9159, 0.42, 0.9319, 0.6099, 0.8595, 0.6099, 0.4088, 0.9086, 0.4109, 0.9267, 0.3706, 0.9329, 0.4109, 0.9267, 0.4154, 0.9468, 0.3813, 0.9554, 0.4154, 0.9468, 0.4204, 0.9694, 0.3903, 0.9774, 0.3903, 0.8397, 0.4204, 0.8478, 0.4154, 0.8704, 0.3813, 0.8618, 0.4154, 0.8704, 0.4109, 0.8905, 0.3706, 0.8843, 0.4109, 0.8905, 0.4088, 0.9086, 0.4412, 0.9086, 0.4425, 0.9265, 0.4109, 0.9267, 0.4425, 0.9265, 0.4451, 0.9459, 0.4154, 0.9468, 0.4451, 0.9459, 0.4475, 0.9676, 0.4204, 0.9694, 0.4204, 0.8478, 0.4475, 0.8496, 0.4451, 0.8713, 0.4154, 0.8704, 0.4451, 0.8713, 0.4425, 0.8906, 0.4109, 0.8905, 0.4425, 0.8906, 0.4412, 0.9086, 0.4853, 0.9086, 0.4861, 0.9264, 0.4425, 0.9265, 0.4861, 0.9264, 0.4878, 0.9449, 0.4451, 0.9459, 0.4878, 0.9449, 0.4889, 0.9651, 0.4475, 0.9676, 0.4475, 0.8496, 0.4889, 0.852, 0.4878, 0.8723, 0.4451, 0.8713, 0.4878, 0.8723, 0.4861, 0.8908, 0.4425, 0.8906, 0.4861, 0.8908, 0.4853, 0.9086, 0.6749, 0.9086, 0.6749, 0.9283, 0.4861, 0.9264, 0.6749, 0.9283, 0.6749, 0.9451, 0.4878, 0.9449, 0.6749, 0.9451, 0.6749, 0.9647, 0.4889, 0.9651, 0.4889, 0.852, 0.6749, 0.8525, 0.6749, 0.8721, 0.4878, 0.8723, 0.6749, 0.8721, 0.6749, 0.8888, 0.4861, 0.8908, 0.6749, 0.8888, 0.6749, 0.9086, 0.937, 0.8271, 0.9068, 0.8271, 0.9068, 0.7336, 0.9068, 0.8271, 0.8765, 0.8271, 0.8765, 0.7336, 0.8765, 0.8271, 0.8463, 0.8271, 0.8463, 0.7336, 0.8463, 0.8271, 0.8161, 0.8271, 0.8161, 0.7336, 0.8161, 0.7336, 0.8161, 0.8271, 0.7858, 0.8271, 0.7858, 0.8271, 0.7556, 0.8271, 0.7556, 0.7336, 0.7556, 0.7336, 0.7556, 0.8271, 0.7253, 0.8271, 0.7253, 0.8271, 0.6951, 0.8271, 0.6951, 0.7336, 0.6951, 0.7336, 0.6951, 0.8271, 0.6649, 0.8271, 0.6649, 0.8271, 0.6346, 0.8271, 0.6346, 0.7336, 0.4036, 0.788, 0.5164, 0.7578, 0.5013, 0.8142, 0.6044, 0.8271, 0.5741, 0.8271, 0.5741, 0.7336, 0.6346, 0.8271, 0.6044, 0.8271, 0.6044, 0.7336, 0.5015, 0.8142, 0.4451, 0.8293, 0.4189, 0.7316, 0.4088, 0.9086, 0.4109, 0.9267, 0.3706, 0.9329, 0.4109, 0.9267, 0.4154, 0.9468, 0.3813, 0.9554, 0.4154, 0.9468, 0.4204, 0.9694, 0.3903, 0.9774, 0.3903, 0.8397, 0.4204, 0.8478, 0.4154, 0.8704, 0.3813, 0.8618, 0.4154, 0.8704, 0.4109, 0.8905, 0.3706, 0.8843, 0.4109, 0.8905, 0.4088, 0.9086, 0.4412, 0.9086, 0.4425, 0.9265, 0.4109, 0.9267, 0.4425, 0.9265, 0.4451, 0.9459, 0.4154, 0.9468, 0.4451, 0.9459, 0.4475, 0.9676, 0.4204, 0.9694, 0.4204, 0.8478, 0.4475, 0.8496, 0.4451, 0.8713, 0.4154, 0.8704, 0.4451, 0.8713, 0.4425, 0.8906, 0.4109, 0.8905, 0.4425, 0.8906, 0.4412, 0.9086, 0.4853, 0.9086, 0.4861, 0.9264, 0.4425, 0.9265, 0.4861, 0.9264, 0.4878, 0.9449, 0.4451, 0.9459, 0.4878, 0.9449, 0.4889, 0.9651, 0.4475, 0.9676, 0.4475, 0.8496, 0.4889, 0.852, 0.4878, 0.8723, 0.4451, 0.8713, 0.4878, 0.8723, 0.4861, 0.8908, 0.4425, 0.8906, 0.4861, 0.8908, 0.4853, 0.9086, 0.6749, 0.9086, 0.6749, 0.9283, 0.4861, 0.9264, 0.6749, 0.9283, 0.6749, 0.9451, 0.4878, 0.9449, 0.6749, 0.9451, 0.6749, 0.9647, 0.4889, 0.9651, 0.4889, 0.852, 0.6749, 0.8525, 0.6749, 0.8721, 0.4878, 0.8723, 0.6749, 0.8721, 0.6749, 0.8888, 0.4861, 0.8908, 0.6749, 0.8888, 0.6749, 0.9086, 0.937, 0.7336, 0.937, 0.8271, 0.9068, 0.8271, 0.9068, 0.8271, 0.8765, 0.8271, 0.8765, 0.7336, 0.8765, 0.7336, 0.8765, 0.8271, 0.8463, 0.8271, 0.8463, 0.8271, 0.8161, 0.8271, 0.8161, 0.7336, 0.8161, 0.7336, 0.8161, 0.8271, 0.7858, 0.8271, 0.7858, 0.8271, 0.7556, 0.8271, 0.7556, 0.7336, 0.7556, 0.8271, 0.7253, 0.8271, 0.7253, 0.7336, 0.7253, 0.7336, 0.7253, 0.8271, 0.6951, 0.8271, 0.6951, 0.8271, 0.6649, 0.8271, 0.6649, 0.7336, 0.6649, 0.7336, 0.6649, 0.8271, 0.6346, 0.8271, 0.4036, 0.788, 0.4751, 0.7165, 0.4449, 0.8294, 0.6044, 0.8271, 0.5741, 0.8271, 0.5741, 0.7336, 0.6346, 0.8271, 0.6044, 0.8271, 0.6044, 0.7336, 0.5166, 0.788, 0.4451, 0.8293, 0.4753, 0.7164, 0.3706, 0.9329, 0.4109, 0.9267, 0.4088, 0.9086, 0.3813, 0.9554, 0.4154, 0.9468, 0.4109, 0.9267, 0.3903, 0.9774, 0.4204, 0.9694, 0.4154, 0.9468, 0.3903, 0.8397, 0.3813, 0.8618, 0.4154, 0.8704, 0.3813, 0.8618, 0.3706, 0.8843, 0.4109, 0.8905, 0.3706, 0.8843, 0.3663, 0.9086, 0.4088, 0.9086, 0.4109, 0.9267, 0.4425, 0.9265, 0.4412, 0.9086, 0.4154, 0.9468, 0.4451, 0.9459, 0.4425, 0.9265, 0.4204, 0.9694, 0.4475, 0.9676, 0.4451, 0.9459, 0.4204, 0.8478, 0.4154, 0.8704, 0.4451, 0.8713, 0.4154, 0.8704, 0.4109, 0.8905, 0.4425, 0.8906, 0.4109, 0.8905, 0.4088, 0.9086, 0.4412, 0.9086, 0.4425, 0.9265, 0.4861, 0.9264, 0.4853, 0.9086, 0.4451, 0.9459, 0.4878, 0.9449, 0.4861, 0.9264, 0.4475, 0.9676, 0.4889, 0.9651, 0.4878, 0.9449, 0.4475, 0.8496, 0.4451, 0.8713, 0.4878, 0.8723, 0.4451, 0.8713, 0.4425, 0.8906, 0.4861, 0.8908, 0.4425, 0.8906, 0.4412, 0.9086, 0.4853, 0.9086, 0.4861, 0.9264, 0.6749, 0.9283, 0.6749, 0.9086, 0.4878, 0.9449, 0.6749, 0.9451, 0.6749, 0.9283, 0.4889, 0.9651, 0.6749, 0.9647, 0.6749, 0.9451, 0.4889, 0.852, 0.4878, 0.8723, 0.6749, 0.8721, 0.4878, 0.8723, 0.4861, 0.8908, 0.6749, 0.8888, 0.4861, 0.8908, 0.4853, 0.9086, 0.6749, 0.9086, 0.937, 0.7336, 0.9068, 0.7336, 0.9068, 0.8271, 0.8765, 0.7336, 0.8765, 0.8271, 0.9068, 0.8271, 0.8765, 0.7336, 0.8463, 0.7336, 0.8463, 0.8271, 0.8161, 0.7336, 0.8161, 0.8271, 0.8463, 0.8271, 0.8161, 0.7336, 0.7858, 0.7336, 0.7858, 0.8271, 0.7556, 0.7336, 0.7556, 0.8271, 0.7858, 0.8271, 0.7253, 0.7336, 0.7253, 0.8271, 0.7556, 0.8271, 0.7253, 0.7336, 0.6951, 0.7336, 0.6951, 0.8271, 0.6649, 0.7336, 0.6649, 0.8271, 0.6951, 0.8271, 0.6649, 0.7336, 0.6346, 0.7336, 0.6346, 0.8271, 0.4751, 0.7165, 0.4187, 0.7316, 0.4449, 0.8294, 0.5741, 0.7336, 0.5741, 0.8271, 0.6044, 0.8271, 0.6044, 0.7336, 0.6044, 0.8271, 0.6346, 0.8271, 0.4451, 0.8293, 0.5015, 0.8142, 0.4753, 0.7164, 0.4088, 0.9086, 0.4109, 0.9267, 0.3706, 0.9329, 0.4109, 0.9267, 0.4154, 0.9468, 0.3813, 0.9554, 0.4154, 0.9468, 0.4204, 0.9694, 0.3903, 0.9774, 0.3903, 0.8397, 0.4204, 0.8478, 0.4154, 0.8704, 0.3813, 0.8618, 0.4154, 0.8704, 0.4109, 0.8905, 0.3706, 0.8843, 0.4109, 0.8905, 0.4088, 0.9086, 0.4412, 0.9086, 0.4425, 0.9265, 0.4109, 0.9267, 0.4425, 0.9265, 0.4451, 0.9459, 0.4154, 0.9468, 0.4451, 0.9459, 0.4475, 0.9676, 0.4204, 0.9694, 0.4204, 0.8478, 0.4475, 0.8496, 0.4451, 0.8713, 0.4154, 0.8704, 0.4451, 0.8713, 0.4425, 0.8906, 0.4109, 0.8905, 0.4425, 0.8906, 0.4412, 0.9086, 0.4853, 0.9086, 0.4861, 0.9264, 0.4425, 0.9265, 0.4861, 0.9264, 0.4878, 0.9449, 0.4451, 0.9459, 0.4878, 0.9449, 0.4889, 0.9651, 0.4475, 0.9676, 0.4475, 0.8496, 0.4889, 0.852, 0.4878, 0.8723, 0.4451, 0.8713, 0.4878, 0.8723, 0.4861, 0.8908, 0.4425, 0.8906, 0.4861, 0.8908, 0.4853, 0.9086, 0.6749, 0.9086, 0.6749, 0.9283, 0.4861, 0.9264, 0.6749, 0.9283, 0.6749, 0.9451, 0.4878, 0.9449, 0.6749, 0.9451, 0.6749, 0.9647, 0.4889, 0.9651, 0.4889, 0.852, 0.6749, 0.8525, 0.6749, 0.8721, 0.4878, 0.8723, 0.6749, 0.8721, 0.6749, 0.8888, 0.4861, 0.8908, 0.6749, 0.8888, 0.6749, 0.9086, 0.937, 0.7336, 0.937, 0.8271, 0.9068, 0.8271, 0.9068, 0.7336, 0.9068, 0.8271, 0.8765, 0.8271, 0.8765, 0.7336, 0.8765, 0.8271, 0.8463, 0.8271, 0.8463, 0.8271, 0.8161, 0.8271, 0.8161, 0.7336, 0.8161, 0.8271, 0.7858, 0.8271, 0.7858, 0.7336, 0.7858, 0.8271, 0.7556, 0.8271, 0.7556, 0.7336, 0.7556, 0.8271, 0.7253, 0.8271, 0.7253, 0.7336, 0.7253, 0.8271, 0.6951, 0.8271, 0.6951, 0.7336, 0.6951, 0.8271, 0.6649, 0.8271, 0.6649, 0.7336, 0.6649, 0.7336, 0.6649, 0.8271, 0.6346, 0.8271, 0.4036, 0.788, 0.5164, 0.7578, 0.5013, 0.8142, 0.6044, 0.8271, 0.5741, 0.8271, 0.5741, 0.7336, 0.6346, 0.7336, 0.6346, 0.8271, 0.6044, 0.8271, 0.5166, 0.7578, 0.4451, 0.8293, 0.4753, 0.7164, 0.3706, 0.9329, 0.4109, 0.9267, 0.4088, 0.9086, 0.3813, 0.9554, 0.4154, 0.9468, 0.4109, 0.9267, 0.3903, 0.9774, 0.4204, 0.9694, 0.4154, 0.9468, 0.3903, 0.8397, 0.3813, 0.8618, 0.4154, 0.8704, 0.3813, 0.8618, 0.3706, 0.8843, 0.4109, 0.8905, 0.3706, 0.8843, 0.3663, 0.9086, 0.4088, 0.9086, 0.4109, 0.9267, 0.4425, 0.9265, 0.4412, 0.9086, 0.4154, 0.9468, 0.4451, 0.9459, 0.4425, 0.9265, 0.4204, 0.9694, 0.4475, 0.9676, 0.4451, 0.9459, 0.4204, 0.8478, 0.4154, 0.8704, 0.4451, 0.8713, 0.4154, 0.8704, 0.4109, 0.8905, 0.4425, 0.8906, 0.4109, 0.8905, 0.4088, 0.9086, 0.4412, 0.9086, 0.4425, 0.9265, 0.4861, 0.9264, 0.4853, 0.9086, 0.4451, 0.9459, 0.4878, 0.9449, 0.4861, 0.9264, 0.4475, 0.9676, 0.4889, 0.9651, 0.4878, 0.9449, 0.4475, 0.8496, 0.4451, 0.8713, 0.4878, 0.8723, 0.4451, 0.8713, 0.4425, 0.8906, 0.4861, 0.8908, 0.4425, 0.8906, 0.4412, 0.9086, 0.4853, 0.9086, 0.4861, 0.9264, 0.6749, 0.9283, 0.6749, 0.9086, 0.4878, 0.9449, 0.6749, 0.9451, 0.6749, 0.9283, 0.4889, 0.9651, 0.6749, 0.9647, 0.6749, 0.9451, 0.4889, 0.852, 0.4878, 0.8723, 0.6749, 0.8721, 0.4878, 0.8723, 0.4861, 0.8908, 0.6749, 0.8888, 0.4861, 0.8908, 0.4853, 0.9086, 0.6749, 0.9086, 0.9068, 0.7336, 0.9068, 0.8271, 0.937, 0.8271, 0.9068, 0.7336, 0.8765, 0.7336, 0.8765, 0.8271, 0.8463, 0.7336, 0.8463, 0.8271, 0.8765, 0.8271, 0.8463, 0.7336, 0.8161, 0.7336, 0.8161, 0.8271, 0.7858, 0.7336, 0.7858, 0.8271, 0.8161, 0.8271, 0.7858, 0.7336, 0.7556, 0.7336, 0.7556, 0.8271, 0.7253, 0.7336, 0.7253, 0.8271, 0.7556, 0.8271, 0.6951, 0.7336, 0.6951, 0.8271, 0.7253, 0.8271, 0.6951, 0.7336, 0.6649, 0.7336, 0.6649, 0.8271, 0.6346, 0.7336, 0.6346, 0.8271, 0.6649, 0.8271, 0.5164, 0.7578, 0.4036, 0.788, 0.4449, 0.8294, 0.5741, 0.7336, 0.5741, 0.8271, 0.6044, 0.8271, 0.6346, 0.7336, 0.6044, 0.7336, 0.6044, 0.8271, 0.4189, 0.8142, 0.5015, 0.8142, 0.4038, 0.7578, 0.1286, 0.6124, 0.1018, 0.5851, 0.06273, 0.636, 0.6903, 0.5851, 0.7294, 0.636, 0.7562, 0.6088, 0.06468, 0.6358, 0.1017, 0.5843, 0.1285, 0.6117, 0.08845, 0.9649, 0.304, 0.9649, 0.3206, 0.9505, 0.7285, 0.6358, 0.6915, 0.5843, 0.7183, 0.557, 0.7183, 0.557, 0.6915, 0.5843, 0.1017, 0.5843, 0.1977, 0.7387, 0.1977, 0.974, 0.1841, 0.7387, 0.2112, 0.7387, 0.2112, 0.974, 0.1977, 0.7387, 0.2247, 0.7387, 0.2247, 0.974, 0.2112, 0.7387, 0.2383, 0.7387, 0.2383, 0.974, 0.2247, 0.7387, 0.1017, 0.5843, 0.06468, 0.6358, 0.07488, 0.557, 0.1841, 0.7387, 0.1841, 0.974, 0.1706, 0.7387, 0.1706, 0.7387, 0.1706, 0.974, 0.1571, 0.7387, 0.6636, 0.6124, 0.1286, 0.6124, 0.6636, 0.6766, 0.1571, 0.7387, 0.1571, 0.974, 0.1436, 0.7387, 0.6301, 0.08655, 0.7171, 0.5578, 0.6937, 0.07773, 0.1436, 0.7387, 0.1435, 0.974, 0.13, 0.7387, 0.13, 0.7387, 0.13, 0.974, 0.1165, 0.7387, 0.05528, 0.9361, 0.3372, 0.9361, 0.094, 0.7306, 0.2789, 0.7387, 0.2789, 0.974, 0.2653, 0.7387, 0.2518, 0.7387, 0.2518, 0.974, 0.2383, 0.7387, 0.2653, 0.7387, 0.2653, 0.974, 0.2518, 0.7387, 0.09342, 0.7298, 0.2984, 0.7298, 0.05532, 0.9362, 0.06273, 0.636, 0.1018, 0.5851, 0.03598, 0.6088, 0.07507, 0.5578, 0.7171, 0.5578, 0.1621, 0.08655, 0.07488, 0.557, 0.1629, 0.08628, 0.7183, 0.557, 0.01148, 0.549, 0.07507, 0.5578, 0.09847, 0.07773, 0.1018, 0.5851, 0.1286, 0.6124, 0.07507, 0.5578, 0.6636, 0.6124, 0.6903, 0.5851, 0.7171, 0.5578, 0.7171, 0.5578, 0.07507, 0.5578, 0.6636, 0.6124, 0.6903, 0.5851, 0.6636, 0.6124, 0.7294, 0.636, 0.1621, 0.08655, 0.6301, 0.08655, 0.1621, 0.02235, 0.0719, 0.9506, 0.05532, 0.9362, 0.08848, 0.965, 0.3365, 0.9362, 0.3199, 0.9506, 0.3033, 0.965, 0.3033, 0.965, 0.08848, 0.965, 0.05532, 0.9362, 0.6936, 0.07758, 0.7801, 0.5498, 0.6303, 0.08628, 0.6643, 0.6763, 0.1289, 0.6763, 0.6647, 0.6117, 0.07488, 0.557, 0.01306, 0.5498, 0.1629, 0.08628, 0.05528, 0.9361, 0.07186, 0.9505, 0.3372, 0.9361, 0.6915, 0.5843, 0.7285, 0.6358, 0.6647, 0.6117, 0.1638, 0.02305, 0.6293, 0.02305, 0.1629, 0.08628, 0.1017, 0.5843, 0.6915, 0.5843, 0.1285, 0.6117, 0.8052, 0.01427, 0.9861, 0.01427, 0.8414, 0.3037, 0.8562, 0.6017, 0.8478, 0.4481, 0.8595, 0.6099, 0.8109, 0.3153, 0.8414, 0.3037, 0.8369, 0.4118, 0.8237, 0.02886, 0.9684, 0.02886, 0.8599, 0.1221, 0.9159, 0.42, 0.9499, 0.3037, 0.9545, 0.4118, 0.8414, 0.3037, 0.9499, 0.3037, 0.8754, 0.42, 0.9159, 0.42, 0.9435, 0.4481, 0.9319, 0.6099, 0.8754, 0.42, 0.9159, 0.42, 0.8595, 0.6099, 0.3663, 0.9086, 0.4088, 0.9086, 0.3706, 0.9329, 0.3706, 0.9329, 0.4109, 0.9267, 0.3813, 0.9554, 0.3813, 0.9554, 0.4154, 0.9468, 0.3903, 0.9774, 0.3813, 0.8618, 0.3903, 0.8397, 0.4154, 0.8704, 0.3706, 0.8843, 0.3813, 0.8618, 0.4109, 0.8905, 0.3663, 0.9086, 0.3706, 0.8843, 0.4088, 0.9086, 0.4088, 0.9086, 0.4412, 0.9086, 0.4109, 0.9267, 0.4109, 0.9267, 0.4425, 0.9265, 0.4154, 0.9468, 0.4154, 0.9468, 0.4451, 0.9459, 0.4204, 0.9694, 0.4154, 0.8704, 0.4204, 0.8478, 0.4451, 0.8713, 0.4109, 0.8905, 0.4154, 0.8704, 0.4425, 0.8906, 0.4088, 0.9086, 0.4109, 0.8905, 0.4412, 0.9086, 0.4412, 0.9086, 0.4853, 0.9086, 0.4425, 0.9265, 0.4425, 0.9265, 0.4861, 0.9264, 0.4451, 0.9459, 0.4451, 0.9459, 0.4878, 0.9449, 0.4475, 0.9676, 0.4451, 0.8713, 0.4475, 0.8496, 0.4878, 0.8723, 0.4425, 0.8906, 0.4451, 0.8713, 0.4861, 0.8908, 0.4412, 0.9086, 0.4425, 0.8906, 0.4853, 0.9086, 0.4853, 0.9086, 0.6749, 0.9086, 0.4861, 0.9264, 0.4861, 0.9264, 0.6749, 0.9283, 0.4878, 0.9449, 0.4878, 0.9449, 0.6749, 0.9451, 0.4889, 0.9651, 0.4878, 0.8723, 0.4889, 0.852, 0.6749, 0.8721, 0.4861, 0.8908, 0.4878, 0.8723, 0.6749, 0.8888, 0.4853, 0.9086, 0.4861, 0.8908, 0.6749, 0.9086, 0.937, 0.7336, 0.937, 0.8271, 0.9068, 0.7336, 0.9068, 0.7336, 0.9068, 0.8271, 0.8765, 0.7336, 0.8765, 0.7336, 0.8765, 0.8271, 0.8463, 0.7336, 0.8463, 0.7336, 0.8463, 0.8271, 0.8161, 0.7336, 0.7858, 0.7336, 0.8161, 0.7336, 0.7858, 0.8271, 0.7858, 0.7336, 0.7858, 0.8271, 0.7556, 0.7336, 0.7253, 0.7336, 0.7556, 0.7336, 0.7253, 0.8271, 0.7253, 0.7336, 0.7253, 0.8271, 0.6951, 0.7336, 0.6649, 0.7336, 0.6951, 0.7336, 0.6649, 0.8271, 0.6649, 0.7336, 0.6649, 0.8271, 0.6346, 0.7336, 0.5013, 0.8142, 0.4751, 0.8294, 0.4036, 0.788, 0.4449, 0.8294, 0.4187, 0.8142, 0.4036, 0.788, 0.4036, 0.788, 0.4036, 0.7578, 0.4187, 0.7316, 0.4187, 0.7316, 0.4449, 0.7165, 0.4036, 0.788, 0.4751, 0.7165, 0.5013, 0.7316, 0.5164, 0.7578, 0.5164, 0.7578, 0.5164, 0.788, 0.5013, 0.8142, 0.4751, 0.8294, 0.4449, 0.8294, 0.4036, 0.788, 0.4036, 0.788, 0.4449, 0.7165, 0.4751, 0.7165, 0.4751, 0.7165, 0.5164, 0.7578, 0.4036, 0.788, 0.6044, 0.7336, 0.6044, 0.8271, 0.5741, 0.7336, 0.6346, 0.7336, 0.6346, 0.8271, 0.6044, 0.7336, 0.4189, 0.7316, 0.4451, 0.7164, 0.4753, 0.7164, 0.4753, 0.7164, 0.5015, 0.7316, 0.5166, 0.7578, 0.5166, 0.7578, 0.5166, 0.788, 0.5015, 0.8142, 0.5015, 0.8142, 0.4753, 0.8293, 0.4451, 0.8293, 0.4451, 0.8293, 0.4189, 0.8142, 0.4038, 0.788, 0.4038, 0.788, 0.4038, 0.7578, 0.4451, 0.8293, 0.4189, 0.7316, 0.4753, 0.7164, 0.5166, 0.7578, 0.5166, 0.7578, 0.5015, 0.8142, 0.4189, 0.7316, 0.4451, 0.8293, 0.4038, 0.7578, 0.4189, 0.7316, 0.3663, 0.9086, 0.4088, 0.9086, 0.3706, 0.9329, 0.3706, 0.9329, 0.4109, 0.9267, 0.3813, 0.9554, 0.3813, 0.9554, 0.4154, 0.9468, 0.3903, 0.9774, 0.3813, 0.8618, 0.3903, 0.8397, 0.4154, 0.8704, 0.3706, 0.8843, 0.3813, 0.8618, 0.4109, 0.8905, 0.3663, 0.9086, 0.3706, 0.8843, 0.4088, 0.9086, 0.4088, 0.9086, 0.4412, 0.9086, 0.4109, 0.9267, 0.4109, 0.9267, 0.4425, 0.9265, 0.4154, 0.9468, 0.4154, 0.9468, 0.4451, 0.9459, 0.4204, 0.9694, 0.4154, 0.8704, 0.4204, 0.8478, 0.4451, 0.8713, 0.4109, 0.8905, 0.4154, 0.8704, 0.4425, 0.8906, 0.4088, 0.9086, 0.4109, 0.8905, 0.4412, 0.9086, 0.4412, 0.9086, 0.4853, 0.9086, 0.4425, 0.9265, 0.4425, 0.9265, 0.4861, 0.9264, 0.4451, 0.9459, 0.4451, 0.9459, 0.4878, 0.9449, 0.4475, 0.9676, 0.4451, 0.8713, 0.4475, 0.8496, 0.4878, 0.8723, 0.4425, 0.8906, 0.4451, 0.8713, 0.4861, 0.8908, 0.4412, 0.9086, 0.4425, 0.8906, 0.4853, 0.9086, 0.4853, 0.9086, 0.6749, 0.9086, 0.4861, 0.9264, 0.4861, 0.9264, 0.6749, 0.9283, 0.4878, 0.9449, 0.4878, 0.9449, 0.6749, 0.9451, 0.4889, 0.9651, 0.4878, 0.8723, 0.4889, 0.852, 0.6749, 0.8721, 0.4861, 0.8908, 0.4878, 0.8723, 0.6749, 0.8888, 0.4853, 0.9086, 0.4861, 0.8908, 0.6749, 0.9086, 0.9068, 0.7336, 0.937, 0.7336, 0.9068, 0.8271, 0.9068, 0.7336, 0.9068, 0.8271, 0.8765, 0.7336, 0.8463, 0.7336, 0.8765, 0.7336, 0.8463, 0.8271, 0.8463, 0.7336, 0.8463, 0.8271, 0.8161, 0.7336, 0.7858, 0.7336, 0.8161, 0.7336, 0.7858, 0.8271, 0.7858, 0.7336, 0.7858, 0.8271, 0.7556, 0.7336, 0.7556, 0.7336, 0.7556, 0.8271, 0.7253, 0.7336, 0.6951, 0.7336, 0.7253, 0.7336, 0.6951, 0.8271, 0.6951, 0.7336, 0.6951, 0.8271, 0.6649, 0.7336, 0.6346, 0.7336, 0.6649, 0.7336, 0.6346, 0.8271, 0.5013, 0.8142, 0.4751, 0.8294, 0.4449, 0.8294, 0.4449, 0.8294, 0.4187, 0.8142, 0.4036, 0.788, 0.4036, 0.788, 0.4036, 0.7578, 0.4187, 0.7316, 0.4187, 0.7316, 0.4449, 0.7165, 0.4036, 0.788, 0.4751, 0.7165, 0.5013, 0.7316, 0.5164, 0.7578, 0.5164, 0.7578, 0.5164, 0.788, 0.4751, 0.7165, 0.5013, 0.8142, 0.4449, 0.8294, 0.4751, 0.7165, 0.4036, 0.788, 0.4449, 0.7165, 0.4751, 0.7165, 0.4751, 0.7165, 0.5164, 0.788, 0.5013, 0.8142, 0.6044, 0.7336, 0.6044, 0.8271, 0.5741, 0.7336, 0.6346, 0.7336, 0.6346, 0.8271, 0.6044, 0.7336, 0.4189, 0.7316, 0.4451, 0.7164, 0.4753, 0.7164, 0.4753, 0.7164, 0.5015, 0.7316, 0.5166, 0.7578, 0.5166, 0.7578, 0.5166, 0.788, 0.4753, 0.7164, 0.5015, 0.8142, 0.4753, 0.8293, 0.4451, 0.8293, 0.4451, 0.8293, 0.4189, 0.8142, 0.4038, 0.788, 0.4038, 0.788, 0.4038, 0.7578, 0.4451, 0.8293, 0.4189, 0.7316, 0.4753, 0.7164, 0.4451, 0.8293, 0.5166, 0.788, 0.5015, 0.8142, 0.4451, 0.8293, 0.4451, 0.8293, 0.4038, 0.7578, 0.4189, 0.7316, 0.3663, 0.9086, 0.3706, 0.9329, 0.4088, 0.9086, 0.3706, 0.9329, 0.3813, 0.9554, 0.4109, 0.9267, 0.3813, 0.9554, 0.3903, 0.9774, 0.4154, 0.9468, 0.4204, 0.8478, 0.3903, 0.8397, 0.4154, 0.8704, 0.4154, 0.8704, 0.3813, 0.8618, 0.4109, 0.8905, 0.4109, 0.8905, 0.3706, 0.8843, 0.4088, 0.9086, 0.4088, 0.9086, 0.4109, 0.9267, 0.4412, 0.9086, 0.4109, 0.9267, 0.4154, 0.9468, 0.4425, 0.9265, 0.4154, 0.9468, 0.4204, 0.9694, 0.4451, 0.9459, 0.4475, 0.8496, 0.4204, 0.8478, 0.4451, 0.8713, 0.4451, 0.8713, 0.4154, 0.8704, 0.4425, 0.8906, 0.4425, 0.8906, 0.4109, 0.8905, 0.4412, 0.9086, 0.4412, 0.9086, 0.4425, 0.9265, 0.4853, 0.9086, 0.4425, 0.9265, 0.4451, 0.9459, 0.4861, 0.9264, 0.4451, 0.9459, 0.4475, 0.9676, 0.4878, 0.9449, 0.4889, 0.852, 0.4475, 0.8496, 0.4878, 0.8723, 0.4878, 0.8723, 0.4451, 0.8713, 0.4861, 0.8908, 0.4861, 0.8908, 0.4425, 0.8906, 0.4853, 0.9086, 0.4853, 0.9086, 0.4861, 0.9264, 0.6749, 0.9086, 0.4861, 0.9264, 0.4878, 0.9449, 0.6749, 0.9283, 0.4878, 0.9449, 0.4889, 0.9651, 0.6749, 0.9451, 0.6749, 0.8525, 0.4889, 0.852, 0.6749, 0.8721, 0.6749, 0.8721, 0.4878, 0.8723, 0.6749, 0.8888, 0.6749, 0.8888, 0.4861, 0.8908, 0.6749, 0.9086, 0.937, 0.8271, 0.937, 0.7336, 0.9068, 0.8271, 0.9068, 0.7336, 0.8765, 0.7336, 0.9068, 0.8271, 0.8765, 0.8271, 0.8765, 0.7336, 0.8463, 0.8271, 0.8463, 0.7336, 0.8161, 0.7336, 0.8463, 0.8271, 0.8161, 0.8271, 0.8161, 0.7336, 0.7858, 0.8271, 0.7858, 0.7336, 0.7556, 0.7336, 0.7858, 0.8271, 0.7556, 0.7336, 0.7253, 0.7336, 0.7556, 0.8271, 0.7253, 0.8271, 0.7253, 0.7336, 0.6951, 0.8271, 0.6951, 0.7336, 0.6649, 0.7336, 0.6951, 0.8271, 0.6649, 0.8271, 0.6649, 0.7336, 0.6346, 0.8271, 0.4449, 0.8294, 0.4751, 0.8294, 0.5164, 0.7578, 0.5013, 0.8142, 0.5164, 0.788, 0.5164, 0.7578, 0.5164, 0.7578, 0.5013, 0.7316, 0.4751, 0.7165, 0.4751, 0.7165, 0.4449, 0.7165, 0.4187, 0.7316, 0.4187, 0.7316, 0.4036, 0.7578, 0.4449, 0.8294, 0.4036, 0.788, 0.4187, 0.8142, 0.4449, 0.8294, 0.4751, 0.8294, 0.5013, 0.8142, 0.5164, 0.7578, 0.5164, 0.7578, 0.4751, 0.7165, 0.4449, 0.8294, 0.4036, 0.7578, 0.4036, 0.788, 0.4449, 0.8294, 0.6044, 0.7336, 0.5741, 0.7336, 0.6044, 0.8271, 0.6346, 0.7336, 0.6044, 0.7336, 0.6346, 0.8271, 0.4753, 0.7164, 0.4451, 0.7164, 0.4189, 0.7316, 0.4189, 0.7316, 0.4038, 0.7578, 0.4753, 0.7164, 0.4038, 0.788, 0.4189, 0.8142, 0.4451, 0.8293, 0.4451, 0.8293, 0.4753, 0.8293, 0.5015, 0.8142, 0.5015, 0.8142, 0.5166, 0.788, 0.4753, 0.7164, 0.5166, 0.7578, 0.5015, 0.7316, 0.4753, 0.7164, 0.4753, 0.7164, 0.4038, 0.7578, 0.4038, 0.788, 0.4038, 0.788, 0.4451, 0.8293, 0.4753, 0.7164, 0.5166, 0.788, 0.5166, 0.7578, 0.4753, 0.7164, 0.3663, 0.9086, 0.4088, 0.9086, 0.3706, 0.9329, 0.3706, 0.9329, 0.4109, 0.9267, 0.3813, 0.9554, 0.3813, 0.9554, 0.4154, 0.9468, 0.3903, 0.9774, 0.3813, 0.8618, 0.3903, 0.8397, 0.4154, 0.8704, 0.3706, 0.8843, 0.3813, 0.8618, 0.4109, 0.8905, 0.3663, 0.9086, 0.3706, 0.8843, 0.4088, 0.9086, 0.4088, 0.9086, 0.4412, 0.9086, 0.4109, 0.9267, 0.4109, 0.9267, 0.4425, 0.9265, 0.4154, 0.9468, 0.4154, 0.9468, 0.4451, 0.9459, 0.4204, 0.9694, 0.4154, 0.8704, 0.4204, 0.8478, 0.4451, 0.8713, 0.4109, 0.8905, 0.4154, 0.8704, 0.4425, 0.8906, 0.4088, 0.9086, 0.4109, 0.8905, 0.4412, 0.9086, 0.4412, 0.9086, 0.4853, 0.9086, 0.4425, 0.9265, 0.4425, 0.9265, 0.4861, 0.9264, 0.4451, 0.9459, 0.4451, 0.9459, 0.4878, 0.9449, 0.4475, 0.9676, 0.4451, 0.8713, 0.4475, 0.8496, 0.4878, 0.8723, 0.4425, 0.8906, 0.4451, 0.8713, 0.4861, 0.8908, 0.4412, 0.9086, 0.4425, 0.8906, 0.4853, 0.9086, 0.4853, 0.9086, 0.6749, 0.9086, 0.4861, 0.9264, 0.4861, 0.9264, 0.6749, 0.9283, 0.4878, 0.9449, 0.4878, 0.9449, 0.6749, 0.9451, 0.4889, 0.9651, 0.4878, 0.8723, 0.4889, 0.852, 0.6749, 0.8721, 0.4861, 0.8908, 0.4878, 0.8723, 0.6749, 0.8888, 0.4853, 0.9086, 0.4861, 0.8908, 0.6749, 0.9086, 0.9068, 0.7336, 0.937, 0.7336, 0.9068, 0.8271, 0.8765, 0.7336, 0.9068, 0.7336, 0.8765, 0.8271, 0.8463, 0.7336, 0.8765, 0.7336, 0.8463, 0.8271, 0.8463, 0.7336, 0.8463, 0.8271, 0.8161, 0.7336, 0.8161, 0.7336, 0.8161, 0.8271, 0.7858, 0.7336, 0.7858, 0.7336, 0.7858, 0.8271, 0.7556, 0.7336, 0.7556, 0.7336, 0.7556, 0.8271, 0.7253, 0.7336, 0.7253, 0.7336, 0.7253, 0.8271, 0.6951, 0.7336, 0.6951, 0.7336, 0.6951, 0.8271, 0.6649, 0.7336, 0.6346, 0.7336, 0.6649, 0.7336, 0.6346, 0.8271, 0.5013, 0.8142, 0.4751, 0.8294, 0.4036, 0.788, 0.4449, 0.8294, 0.4187, 0.8142, 0.4036, 0.788, 0.4036, 0.788, 0.4036, 0.7578, 0.4187, 0.7316, 0.4187, 0.7316, 0.4449, 0.7165, 0.4036, 0.788, 0.4751, 0.7165, 0.5013, 0.7316, 0.5164, 0.7578, 0.5164, 0.7578, 0.5164, 0.788, 0.5013, 0.8142, 0.4751, 0.8294, 0.4449, 0.8294, 0.4036, 0.788, 0.4036, 0.788, 0.4449, 0.7165, 0.4751, 0.7165, 0.4751, 0.7165, 0.5164, 0.7578, 0.4036, 0.788, 0.6044, 0.7336, 0.6044, 0.8271, 0.5741, 0.7336, 0.6044, 0.7336, 0.6346, 0.7336, 0.6044, 0.8271, 0.4189, 0.7316, 0.4451, 0.7164, 0.4753, 0.7164, 0.4753, 0.7164, 0.5015, 0.7316, 0.5166, 0.7578, 0.5166, 0.7578, 0.5166, 0.788, 0.5015, 0.8142, 0.5015, 0.8142, 0.4753, 0.8293, 0.4451, 0.8293, 0.4451, 0.8293, 0.4189, 0.8142, 0.4038, 0.788, 0.4038, 0.788, 0.4038, 0.7578, 0.4451, 0.8293, 0.4189, 0.7316, 0.4753, 0.7164, 0.4451, 0.8293, 0.5166, 0.7578, 0.5015, 0.8142, 0.4451, 0.8293, 0.4451, 0.8293, 0.4038, 0.7578, 0.4189, 0.7316, 0.3663, 0.9086, 0.3706, 0.9329, 0.4088, 0.9086, 0.3706, 0.9329, 0.3813, 0.9554, 0.4109, 0.9267, 0.3813, 0.9554, 0.3903, 0.9774, 0.4154, 0.9468, 0.4204, 0.8478, 0.3903, 0.8397, 0.4154, 0.8704, 0.4154, 0.8704, 0.3813, 0.8618, 0.4109, 0.8905, 0.4109, 0.8905, 0.3706, 0.8843, 0.4088, 0.9086, 0.4088, 0.9086, 0.4109, 0.9267, 0.4412, 0.9086, 0.4109, 0.9267, 0.4154, 0.9468, 0.4425, 0.9265, 0.4154, 0.9468, 0.4204, 0.9694, 0.4451, 0.9459, 0.4475, 0.8496, 0.4204, 0.8478, 0.4451, 0.8713, 0.4451, 0.8713, 0.4154, 0.8704, 0.4425, 0.8906, 0.4425, 0.8906, 0.4109, 0.8905, 0.4412, 0.9086, 0.4412, 0.9086, 0.4425, 0.9265, 0.4853, 0.9086, 0.4425, 0.9265, 0.4451, 0.9459, 0.4861, 0.9264, 0.4451, 0.9459, 0.4475, 0.9676, 0.4878, 0.9449, 0.4889, 0.852, 0.4475, 0.8496, 0.4878, 0.8723, 0.4878, 0.8723, 0.4451, 0.8713, 0.4861, 0.8908, 0.4861, 0.8908, 0.4425, 0.8906, 0.4853, 0.9086, 0.4853, 0.9086, 0.4861, 0.9264, 0.6749, 0.9086, 0.4861, 0.9264, 0.4878, 0.9449, 0.6749, 0.9283, 0.4878, 0.9449, 0.4889, 0.9651, 0.6749, 0.9451, 0.6749, 0.8525, 0.4889, 0.852, 0.6749, 0.8721, 0.6749, 0.8721, 0.4878, 0.8723, 0.6749, 0.8888, 0.6749, 0.8888, 0.4861, 0.8908, 0.6749, 0.9086, 0.937, 0.7336, 0.9068, 0.7336, 0.937, 0.8271, 0.9068, 0.8271, 0.9068, 0.7336, 0.8765, 0.8271, 0.8765, 0.7336, 0.8463, 0.7336, 0.8765, 0.8271, 0.8463, 0.8271, 0.8463, 0.7336, 0.8161, 0.8271, 0.8161, 0.7336, 0.7858, 0.7336, 0.8161, 0.8271, 0.7858, 0.8271, 0.7858, 0.7336, 0.7556, 0.8271, 0.7556, 0.7336, 0.7253, 0.7336, 0.7556, 0.8271, 0.7253, 0.7336, 0.6951, 0.7336, 0.7253, 0.8271, 0.6951, 0.8271, 0.6951, 0.7336, 0.6649, 0.8271, 0.6649, 0.7336, 0.6346, 0.7336, 0.6649, 0.8271, 0.4449, 0.8294, 0.4751, 0.8294, 0.5164, 0.7578, 0.5013, 0.8142, 0.5164, 0.788, 0.5164, 0.7578, 0.5164, 0.7578, 0.5013, 0.7316, 0.4751, 0.7165, 0.4751, 0.7165, 0.4449, 0.7165, 0.5164, 0.7578, 0.4187, 0.7316, 0.4036, 0.7578, 0.4036, 0.788, 0.4036, 0.788, 0.4187, 0.8142, 0.4449, 0.8294, 0.4751, 0.8294, 0.5013, 0.8142, 0.5164, 0.7578, 0.5164, 0.7578, 0.4449, 0.7165, 0.4187, 0.7316, 0.4187, 0.7316, 0.4036, 0.788, 0.5164, 0.7578, 0.6044, 0.7336, 0.5741, 0.7336, 0.6044, 0.8271, 0.6346, 0.8271, 0.6346, 0.7336, 0.6044, 0.8271, 0.4753, 0.7164, 0.4451, 0.7164, 0.4189, 0.7316, 0.4189, 0.7316, 0.4038, 0.7578, 0.4753, 0.7164, 0.4038, 0.788, 0.4189, 0.8142, 0.4038, 0.7578, 0.4451, 0.8293, 0.4753, 0.8293, 0.5015, 0.8142, 0.5015, 0.8142, 0.5166, 0.788, 0.5166, 0.7578, 0.5166, 0.7578, 0.5015, 0.7316, 0.4753, 0.7164, 0.4753, 0.7164, 0.4038, 0.7578, 0.5015, 0.8142, 0.4189, 0.8142, 0.4451, 0.8293, 0.5015, 0.8142, 0.5015, 0.8142, 0.5166, 0.7578, 0.4753, 0.7164, 0.08948, 0.6633, 0.1286, 0.6124, 0.06273, 0.636, 0.7171, 0.5578, 0.6903, 0.5851, 0.7562, 0.6088, 0.09076, 0.662, 0.06468, 0.6358, 0.1285, 0.6117, 0.07186, 0.9505, 0.08845, 0.9649, 0.3206, 0.9505, 0.7546, 0.6095, 0.7285, 0.6358, 0.7183, 0.557, 0.07488, 0.557, 0.7183, 0.557, 0.1017, 0.5843])
me_cylinder.materials.append(mat_office_chair_mat)
me_cylinder.use_remesh_preserve_volume = False
me_cylinder.use_remesh_preserve_attributes = False
me_cylinder.use_mirror_vertex_groups = False
me_cylinder.update()

# ---- objects
ob_lamp = bpy.data.objects.new('Lamp', light_lamp)
ob_camera = bpy.data.objects.new('Camera', cam_camera)
ob_office_chair = bpy.data.objects.new('office_chair', me_cylinder)

# ---- transforms, parenting, visibility, modifiers, constraints
ob_lamp.location = (4.076, 1.005, 5.904)
ob_lamp.rotation_euler = (0.6503, 0.05522, 1.866)
ob_lamp.lock_rotations_4d = False
ob_lamp.empty_display_type = 'ARROWS'
ob_lamp.color = (0.0, 0.0, 0.0, 0.0)
ob_lamp.lineart.crease_threshold = 0.0
ob_camera.location = (7.481, -6.508, 5.344)
ob_camera.rotation_euler = (1.109, 0.01082, 0.8149)
ob_camera.lock_rotations_4d = False
ob_camera.empty_display_type = 'ARROWS'
ob_camera.color = (0.0, 0.0, 0.0, 0.0)
ob_camera.display_type = 'WIRE'
ob_camera.lineart.crease_threshold = 0.0
ob_office_chair.location = (0.0, 0.0, 0.0)
ob_office_chair.lineart.crease_threshold = 0.0

# ---- collection membership
col_collection_1.objects.link(ob_lamp)
col_collection_1.objects.link(ob_camera)
col_collection_1.objects.link(ob_office_chair)

# ---- scene / render settings (as saved in the file)
scene.camera = ob_camera
scene.frame_start = 1; scene.frame_end = 250; scene.frame_set(1)
scene.render.engine = 'BLENDER_EEVEE_NEXT'
scene.render.resolution_percentage = 50
scene.render.dither_intensity = 0.0
scene.cycles.use_denoising = False
scene.cycles.samples = 10
scene.cycles.sampling_pattern = 'TABULATED_SOBOL'
scene.cycles.light_sampling_threshold = 0.0
scene.cycles.use_adaptive_sampling = False
scene.cycles.use_light_tree = False
scene.cycles.blur_glossy = 0.0
scene.cycles.pixel_filter_type = 'GAUSSIAN'
scene.cycles.sample_clamp_indirect = 0.0
scene.view_settings.view_transform = 'Standard'
bpy.context.view_layer.update()
